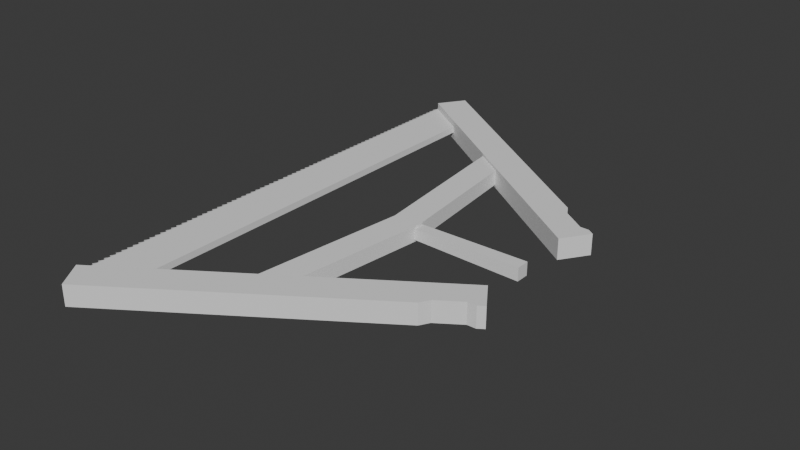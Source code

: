 # Source: Scie.blend  (saved by Blender 4.0.36; exported with 4.5.12 LTS)
import bpy
from mathutils import Matrix  # noqa: F401  (used for matrix-valued properties, if any)

bpy.ops.wm.read_factory_settings(use_empty=True)
scene = bpy.context.scene
scene.name = 'Scene'

# ---- collections
col_collection = bpy.data.collections.new('Collection'); scene.collection.children.link(col_collection)

# ---- world
world_world = bpy.data.worlds.new('World'); scene.world = world_world
world_world.use_nodes = True; world_world.node_tree.nodes.clear()
_N = world_world.node_tree.nodes; _L = world_world.node_tree.links
n0 = _N.new('ShaderNodeOutputWorld'); n0.name = 'World Output'; n0.location = (300, 300)
n1 = _N.new('ShaderNodeBackground'); n1.name = 'Background'; n1.location = (10, 300)
n1.inputs[0].default_value = (0.05088, 0.05088, 0.05088, 1.0)
_L.new(n1.outputs[0], n0.inputs[0])
n0.is_active_output = True
world_world.color = (0.05088, 0.05088, 0.05088)
world_world.use_sun_shadow = False
world_world.sun_shadow_jitter_overblur = 0.0

# ---- meshes
me_cube_004 = bpy.data.meshes.new('Cube.004')
me_cube_004.from_pydata([(1.0, -1.0, -1.0), (1.0, -1.0, 1.0), (1.0, 1.0, -1.0), (1.0, 1.0, 1.0), (-20.21, 1.204, -1.204), (-20.21, -1.204, -1.204), (-20.21, -1.204, 1.204), (-20.21, 1.204, 1.204), (30.7, 44.77, 0.6038), (30.7, 44.77, -0.6038), (22.33, 44.77, 0.6038), (22.33, 44.77, -0.6038), (30.7, 0.0, 0.6038), (30.7, 0.0, -0.6038), (22.33, 0.0, 0.6038), (22.33, 0.0, -0.6038), (27.29, 48.81, 1.906), (27.29, 48.81, -1.906), (30.56, 43.99, 1.906), (30.56, 43.99, -1.906), (-20.45, 9.445, -1.906), (-20.45, 9.445, 1.906), (-23.71, 14.27, 1.906), (-23.71, 14.27, -1.906), (3.329, 29.85, -1.398), (3.329, 29.85, 1.398), (8.443, 29.68, -1.398), (8.443, 29.68, 1.398), (-7.629e-06, 0.0, -1.398), (-7.629e-06, 0.0, 1.398), (5.114, 0.0, 1.398), (5.114, 0.0, -1.398), (-15.71, 19.69, -1.906), (-12.44, 14.87, -1.906), (-12.44, 14.87, 1.906), (-15.71, 19.69, 1.906), (-16.71, 17.95, -1.906), (-16.71, 17.95, 1.906), (-13.94, 13.86, -1.906), (-13.94, 13.86, 1.906), (-20.94, 15.08, -1.906), (-20.94, 15.08, 1.906), (-18.17, 10.99, -1.906), (-18.17, 10.99, 1.906), (-22.57, 15.04, -1.906), (-22.57, 15.04, 1.906), (-19.31, 10.22, -1.906), (-19.31, 10.22, 1.906), (31.73, -0.6432, 0.2278), (31.73, -0.6432, -0.2278), (30.63, -0.09, 0.5533), (30.63, -0.09, -0.5533), (30.63, -1.197, 0.5533), (30.63, -1.197, -0.5533), (31.73, -1.75, 0.2278), (31.73, -1.75, -0.2278), (30.63, -1.197, 0.5533), (30.63, -1.197, -0.5533), (30.63, -2.303, 0.5533), (30.63, -2.303, -0.5533), (31.73, -2.856, 0.2278), (31.73, -2.856, -0.2278), (30.63, -2.303, 0.5533), (30.63, -2.303, -0.5533), (30.63, -3.41, 0.5533), (30.63, -3.41, -0.5533), (31.73, -3.963, 0.2278), (31.73, -3.963, -0.2278), (30.63, -3.41, 0.5533), (30.63, -3.41, -0.5533), (30.63, -4.516, 0.5533), (30.63, -4.516, -0.5533), (31.73, -5.069, 0.2278), (31.73, -5.069, -0.2278), (30.63, -4.516, 0.5533), (30.63, -4.516, -0.5533), (30.63, -5.623, 0.5533), (30.63, -5.623, -0.5533), (31.73, -6.176, 0.2278), (31.73, -6.176, -0.2278), (30.63, -5.623, 0.5533), (30.63, -5.623, -0.5533), (30.63, -6.729, 0.5533), (30.63, -6.729, -0.5533), (31.73, -7.282, 0.2278), (31.73, -7.282, -0.2278), (30.63, -6.729, 0.5533), (30.63, -6.729, -0.5533), (30.63, -7.836, 0.5533), (30.63, -7.836, -0.5533), (31.73, -8.389, 0.2278), (31.73, -8.389, -0.2278), (30.63, -7.836, 0.5533), (30.63, -7.836, -0.5533), (30.63, -8.942, 0.5533), (30.63, -8.942, -0.5533), (31.73, -9.495, 0.2278), (31.73, -9.495, -0.2278), (30.63, -8.942, 0.5533), (30.63, -8.942, -0.5533), (30.63, -10.05, 0.5533), (30.63, -10.05, -0.5533), (31.73, -10.6, 0.2278), (31.73, -10.6, -0.2278), (30.63, -10.05, 0.5533), (30.63, -10.05, -0.5533), (30.63, -11.16, 0.5533), (30.63, -11.16, -0.5533), (31.73, -11.71, 0.2278), (31.73, -11.71, -0.2278), (30.63, -11.16, 0.5533), (30.63, -11.16, -0.5533), (30.63, -12.26, 0.5533), (30.63, -12.26, -0.5533), (31.73, -12.81, 0.2278), (31.73, -12.81, -0.2278), (30.63, -12.26, 0.5533), (30.63, -12.26, -0.5533), (30.63, -13.37, 0.5533), (30.63, -13.37, -0.5533), (31.73, -13.92, 0.2278), (31.73, -13.92, -0.2278), (30.63, -13.37, 0.5533), (30.63, -13.37, -0.5533), (30.63, -14.47, 0.5533), (30.63, -14.47, -0.5533), (31.73, -15.03, 0.2278), (31.73, -15.03, -0.2278), (30.63, -14.47, 0.5533), (30.63, -14.47, -0.5533), (30.63, -15.58, 0.5533), (30.63, -15.58, -0.5533), (31.73, -16.13, 0.2278), (31.73, -16.13, -0.2278), (30.63, -15.58, 0.5533), (30.63, -15.58, -0.5533), (30.63, -16.69, 0.5533), (30.63, -16.69, -0.5533), (31.73, -17.24, 0.2278), (31.73, -17.24, -0.2278), (30.63, -16.69, 0.5533), (30.63, -16.69, -0.5533), (30.63, -17.79, 0.5533), (30.63, -17.79, -0.5533), (31.73, -18.35, 0.2278), (31.73, -18.35, -0.2278), (30.63, -17.79, 0.5533), (30.63, -17.79, -0.5533), (30.63, -18.9, 0.5533), (30.63, -18.9, -0.5533), (31.73, -19.45, 0.2278), (31.73, -19.45, -0.2278), (30.63, -18.9, 0.5533), (30.63, -18.9, -0.5533), (30.63, -20.01, 0.5533), (30.63, -20.01, -0.5533), (31.73, -20.56, 0.2278), (31.73, -20.56, -0.2278), (30.63, -20.01, 0.5533), (30.63, -20.01, -0.5533), (30.63, -21.11, 0.5533), (30.63, -21.11, -0.5533), (31.73, -21.67, 0.2278), (31.73, -21.67, -0.2278), (30.63, -21.11, 0.5533), (30.63, -21.11, -0.5533), (30.63, -22.22, 0.5533), (30.63, -22.22, -0.5533), (31.73, -22.77, 0.2278), (31.73, -22.77, -0.2278), (30.63, -22.22, 0.5533), (30.63, -22.22, -0.5533), (30.63, -23.33, 0.5533), (30.63, -23.33, -0.5533), (31.73, -23.88, 0.2278), (31.73, -23.88, -0.2278), (30.63, -23.33, 0.5533), (30.63, -23.33, -0.5533), (30.63, -24.43, 0.5533), (30.63, -24.43, -0.5533), (31.73, -24.99, 0.2278), (31.73, -24.99, -0.2278), (30.63, -24.43, 0.5533), (30.63, -24.43, -0.5533), (30.63, -25.54, 0.5533), (30.63, -25.54, -0.5533), (31.73, -26.09, 0.2278), (31.73, -26.09, -0.2278), (30.63, -25.54, 0.5533), (30.63, -25.54, -0.5533), (30.63, -26.65, 0.5533), (30.63, -26.65, -0.5533), (31.73, -27.2, 0.2278), (31.73, -27.2, -0.2278), (30.63, -26.65, 0.5533), (30.63, -26.65, -0.5533), (30.63, -27.75, 0.5533), (30.63, -27.75, -0.5533), (31.73, -28.31, 0.2278), (31.73, -28.31, -0.2278), (30.63, -27.75, 0.5533), (30.63, -27.75, -0.5533), (30.63, -28.86, 0.5533), (30.63, -28.86, -0.5533), (31.73, -29.41, 0.2278), (31.73, -29.41, -0.2278), (30.63, -28.86, 0.5533), (30.63, -28.86, -0.5533), (30.63, -29.97, 0.5533), (30.63, -29.97, -0.5533), (31.73, -30.52, 0.2278), (31.73, -30.52, -0.2278), (30.63, -29.97, 0.5533), (30.63, -29.97, -0.5533), (30.63, -31.07, 0.5533), (30.63, -31.07, -0.5533), (31.73, -31.63, 0.2278), (31.73, -31.63, -0.2278), (30.63, -31.07, 0.5533), (30.63, -31.07, -0.5533), (30.63, -32.18, 0.5533), (30.63, -32.18, -0.5533), (31.73, -32.73, 0.2278), (31.73, -32.73, -0.2278), (30.63, -32.18, 0.5533), (30.63, -32.18, -0.5533), (30.63, -33.29, 0.5533), (30.63, -33.29, -0.5533), (31.73, -33.84, 0.2278), (31.73, -33.84, -0.2278), (30.63, -33.29, 0.5533), (30.63, -33.29, -0.5533), (30.63, -34.39, 0.5533), (30.63, -34.39, -0.5533), (31.73, -34.94, 0.2278), (31.73, -34.94, -0.2278), (30.63, -34.39, 0.5533), (30.63, -34.39, -0.5533), (30.63, -35.5, 0.5533), (30.63, -35.5, -0.5533), (31.73, -36.05, 0.2278), (31.73, -36.05, -0.2278), (30.63, -35.5, 0.5533), (30.63, -35.5, -0.5533), (30.63, -36.6, 0.5533), (30.63, -36.6, -0.5533), (31.73, -37.16, 0.2278), (31.73, -37.16, -0.2278), (30.63, -36.6, 0.5533), (30.63, -36.6, -0.5533), (30.63, -37.71, 0.5533), (30.63, -37.71, -0.5533), (31.73, -38.26, 0.2278), (31.73, -38.26, -0.2278), (30.63, -37.71, 0.5533), (30.63, -37.71, -0.5533), (30.63, -38.82, 0.5533), (30.63, -38.82, -0.5533), (31.73, -39.37, 0.2278), (31.73, -39.37, -0.2278), (30.63, -38.82, 0.5533), (30.63, -38.82, -0.5533), (30.63, -39.92, 0.5533), (30.63, -39.92, -0.5533), (31.73, -40.48, 0.2278), (31.73, -40.48, -0.2278), (30.63, -39.92, 0.5533), (30.63, -39.92, -0.5533), (30.63, -41.03, 0.5533), (30.63, -41.03, -0.5533), (31.73, -41.58, 0.2278), (31.73, -41.58, -0.2278), (30.63, -41.03, 0.5533), (30.63, -41.03, -0.5533), (30.63, -42.14, 0.5533), (30.63, -42.14, -0.5533), (31.73, -42.69, 0.2278), (31.73, -42.69, -0.2278), (30.63, -42.14, 0.5533), (30.63, -42.14, -0.5533), (30.63, -43.24, 0.5533), (30.63, -43.24, -0.5533), (31.73, -43.8, 0.2278), (31.73, -43.8, -0.2278), (30.63, -43.24, 0.5533), (30.63, -43.24, -0.5533), (30.63, -44.35, 0.5533), (30.63, -44.35, -0.5533), (30.7, -44.77, 0.6038), (30.7, -44.77, -0.6038), (22.33, -44.77, 0.6038), (22.33, -44.77, -0.6038), (27.29, -48.81, 1.906), (27.29, -48.81, -1.906), (30.56, -43.99, 1.906), (30.56, -43.99, -1.906), (-20.45, -9.445, -1.906), (-20.45, -9.445, 1.906), (-23.71, -14.27, 1.906), (-23.71, -14.27, -1.906), (3.329, -29.85, -1.398), (3.329, -29.85, 1.398), (8.443, -29.68, -1.398), (8.443, -29.68, 1.398), (-15.71, -19.69, -1.906), (-12.44, -14.87, -1.906), (-12.44, -14.87, 1.906), (-15.71, -19.69, 1.906), (-16.71, -17.95, -1.906), (-16.71, -17.95, 1.906), (-13.94, -13.86, -1.906), (-13.94, -13.86, 1.906), (-20.94, -15.08, -1.906), (-20.94, -15.08, 1.906), (-18.17, -10.99, -1.906), (-18.17, -10.99, 1.906), (-22.57, -15.04, -1.906), (-22.57, -15.04, 1.906), (-19.31, -10.22, -1.906), (-19.31, -10.22, 1.906), (31.73, 0.6432, 0.2278), (31.73, 0.6432, -0.2278), (30.63, 0.09, 0.5533), (30.63, 0.09, -0.5533), (30.63, 1.197, 0.5533), (30.63, 1.197, -0.5533), (31.73, 1.75, 0.2278), (31.73, 1.75, -0.2278), (30.63, 1.197, 0.5533), (30.63, 1.197, -0.5533), (30.63, 2.303, 0.5533), (30.63, 2.303, -0.5533), (31.73, 2.856, 0.2278), (31.73, 2.856, -0.2278), (30.63, 2.303, 0.5533), (30.63, 2.303, -0.5533), (30.63, 3.41, 0.5533), (30.63, 3.41, -0.5533), (31.73, 3.963, 0.2278), (31.73, 3.963, -0.2278), (30.63, 3.41, 0.5533), (30.63, 3.41, -0.5533), (30.63, 4.516, 0.5533), (30.63, 4.516, -0.5533), (31.73, 5.069, 0.2278), (31.73, 5.069, -0.2278), (30.63, 4.516, 0.5533), (30.63, 4.516, -0.5533), (30.63, 5.623, 0.5533), (30.63, 5.623, -0.5533), (31.73, 6.176, 0.2278), (31.73, 6.176, -0.2278), (30.63, 5.623, 0.5533), (30.63, 5.623, -0.5533), (30.63, 6.729, 0.5533), (30.63, 6.729, -0.5533), (31.73, 7.282, 0.2278), (31.73, 7.282, -0.2278), (30.63, 6.729, 0.5533), (30.63, 6.729, -0.5533), (30.63, 7.836, 0.5533), (30.63, 7.836, -0.5533), (31.73, 8.389, 0.2278), (31.73, 8.389, -0.2278), (30.63, 7.836, 0.5533), (30.63, 7.836, -0.5533), (30.63, 8.942, 0.5533), (30.63, 8.942, -0.5533), (31.73, 9.495, 0.2278), (31.73, 9.495, -0.2278), (30.63, 8.942, 0.5533), (30.63, 8.942, -0.5533), (30.63, 10.05, 0.5533), (30.63, 10.05, -0.5533), (31.73, 10.6, 0.2278), (31.73, 10.6, -0.2278), (30.63, 10.05, 0.5533), (30.63, 10.05, -0.5533), (30.63, 11.16, 0.5533), (30.63, 11.16, -0.5533), (31.73, 11.71, 0.2278), (31.73, 11.71, -0.2278), (30.63, 11.16, 0.5533), (30.63, 11.16, -0.5533), (30.63, 12.26, 0.5533), (30.63, 12.26, -0.5533), (31.73, 12.81, 0.2278), (31.73, 12.81, -0.2278), (30.63, 12.26, 0.5533), (30.63, 12.26, -0.5533), (30.63, 13.37, 0.5533), (30.63, 13.37, -0.5533), (31.73, 13.92, 0.2278), (31.73, 13.92, -0.2278), (30.63, 13.37, 0.5533), (30.63, 13.37, -0.5533), (30.63, 14.47, 0.5533), (30.63, 14.47, -0.5533), (31.73, 15.03, 0.2278), (31.73, 15.03, -0.2278), (30.63, 14.47, 0.5533), (30.63, 14.47, -0.5533), (30.63, 15.58, 0.5533), (30.63, 15.58, -0.5533), (31.73, 16.13, 0.2278), (31.73, 16.13, -0.2278), (30.63, 15.58, 0.5533), (30.63, 15.58, -0.5533), (30.63, 16.69, 0.5533), (30.63, 16.69, -0.5533), (31.73, 17.24, 0.2278), (31.73, 17.24, -0.2278), (30.63, 16.69, 0.5533), (30.63, 16.69, -0.5533), (30.63, 17.79, 0.5533), (30.63, 17.79, -0.5533), (31.73, 18.35, 0.2278), (31.73, 18.35, -0.2278), (30.63, 17.79, 0.5533), (30.63, 17.79, -0.5533), (30.63, 18.9, 0.5533), (30.63, 18.9, -0.5533), (31.73, 19.45, 0.2278), (31.73, 19.45, -0.2278), (30.63, 18.9, 0.5533), (30.63, 18.9, -0.5533), (30.63, 20.01, 0.5533), (30.63, 20.01, -0.5533), (31.73, 20.56, 0.2278), (31.73, 20.56, -0.2278), (30.63, 20.01, 0.5533), (30.63, 20.01, -0.5533), (30.63, 21.11, 0.5533), (30.63, 21.11, -0.5533), (31.73, 21.67, 0.2278), (31.73, 21.67, -0.2278), (30.63, 21.11, 0.5533), (30.63, 21.11, -0.5533), (30.63, 22.22, 0.5533), (30.63, 22.22, -0.5533), (31.73, 22.77, 0.2278), (31.73, 22.77, -0.2278), (30.63, 22.22, 0.5533), (30.63, 22.22, -0.5533), (30.63, 23.33, 0.5533), (30.63, 23.33, -0.5533), (31.73, 23.88, 0.2278), (31.73, 23.88, -0.2278), (30.63, 23.33, 0.5533), (30.63, 23.33, -0.5533), (30.63, 24.43, 0.5533), (30.63, 24.43, -0.5533), (31.73, 24.99, 0.2278), (31.73, 24.99, -0.2278), (30.63, 24.43, 0.5533), (30.63, 24.43, -0.5533), (30.63, 25.54, 0.5533), (30.63, 25.54, -0.5533), (31.73, 26.09, 0.2278), (31.73, 26.09, -0.2278), (30.63, 25.54, 0.5533), (30.63, 25.54, -0.5533), (30.63, 26.65, 0.5533), (30.63, 26.65, -0.5533), (31.73, 27.2, 0.2278), (31.73, 27.2, -0.2278), (30.63, 26.65, 0.5533), (30.63, 26.65, -0.5533), (30.63, 27.75, 0.5533), (30.63, 27.75, -0.5533), (31.73, 28.31, 0.2278), (31.73, 28.31, -0.2278), (30.63, 27.75, 0.5533), (30.63, 27.75, -0.5533), (30.63, 28.86, 0.5533), (30.63, 28.86, -0.5533), (31.73, 29.41, 0.2278), (31.73, 29.41, -0.2278), (30.63, 28.86, 0.5533), (30.63, 28.86, -0.5533), (30.63, 29.97, 0.5533), (30.63, 29.97, -0.5533), (31.73, 30.52, 0.2278), (31.73, 30.52, -0.2278), (30.63, 29.97, 0.5533), (30.63, 29.97, -0.5533), (30.63, 31.07, 0.5533), (30.63, 31.07, -0.5533), (31.73, 31.63, 0.2278), (31.73, 31.63, -0.2278), (30.63, 31.07, 0.5533), (30.63, 31.07, -0.5533), (30.63, 32.18, 0.5533), (30.63, 32.18, -0.5533), (31.73, 32.73, 0.2278), (31.73, 32.73, -0.2278), (30.63, 32.18, 0.5533), (30.63, 32.18, -0.5533), (30.63, 33.29, 0.5533), (30.63, 33.29, -0.5533), (31.73, 33.84, 0.2278), (31.73, 33.84, -0.2278), (30.63, 33.29, 0.5533), (30.63, 33.29, -0.5533), (30.63, 34.39, 0.5533), (30.63, 34.39, -0.5533), (31.73, 34.94, 0.2278), (31.73, 34.94, -0.2278), (30.63, 34.39, 0.5533), (30.63, 34.39, -0.5533), (30.63, 35.5, 0.5533), (30.63, 35.5, -0.5533), (31.73, 36.05, 0.2278), (31.73, 36.05, -0.2278), (30.63, 35.5, 0.5533), (30.63, 35.5, -0.5533), (30.63, 36.6, 0.5533), (30.63, 36.6, -0.5533), (31.73, 37.16, 0.2278), (31.73, 37.16, -0.2278), (30.63, 36.6, 0.5533), (30.63, 36.6, -0.5533), (30.63, 37.71, 0.5533), (30.63, 37.71, -0.5533), (31.73, 38.26, 0.2278), (31.73, 38.26, -0.2278), (30.63, 37.71, 0.5533), (30.63, 37.71, -0.5533), (30.63, 38.82, 0.5533), (30.63, 38.82, -0.5533), (31.73, 39.37, 0.2278), (31.73, 39.37, -0.2278), (30.63, 38.82, 0.5533), (30.63, 38.82, -0.5533), (30.63, 39.92, 0.5533), (30.63, 39.92, -0.5533), (31.73, 40.48, 0.2278), (31.73, 40.48, -0.2278), (30.63, 39.92, 0.5533), (30.63, 39.92, -0.5533), (30.63, 41.03, 0.5533), (30.63, 41.03, -0.5533), (31.73, 41.58, 0.2278), (31.73, 41.58, -0.2278), (30.63, 41.03, 0.5533), (30.63, 41.03, -0.5533), (30.63, 42.14, 0.5533), (30.63, 42.14, -0.5533), (31.73, 42.69, 0.2278), (31.73, 42.69, -0.2278), (30.63, 42.14, 0.5533), (30.63, 42.14, -0.5533), (30.63, 43.24, 0.5533), (30.63, 43.24, -0.5533), (31.73, 43.8, 0.2278), (31.73, 43.8, -0.2278), (30.63, 43.24, 0.5533), (30.63, 43.24, -0.5533), (30.63, 44.35, 0.5533), (30.63, 44.35, -0.5533)], [], [(5, 6, 7, 4), (3, 7, 6, 1), (1, 6, 5, 0), (2, 4, 7, 3), (0, 5, 4, 2), (14, 10, 11, 15), (10, 8, 9, 11), (12, 8, 10, 14), (15, 11, 9, 13), (8, 12, 13, 9), (16, 18, 19, 17), (46, 47, 21, 20), (45, 44, 23, 22), (21, 22, 23, 20), (47, 45, 22, 21), (46, 20, 23, 44), (24, 28, 29, 25), (27, 30, 31, 26), (31, 28, 24, 26), (29, 30, 27, 25), (31, 30, 29, 28), (19, 33, 32, 17), (18, 16, 35, 34), (16, 17, 32, 35), (19, 18, 34, 33), (33, 38, 36, 32), (34, 35, 37, 39), (35, 32, 36, 37), (33, 34, 39, 38), (38, 42, 40, 36), (39, 37, 41, 43), (37, 36, 40, 41), (38, 39, 43, 42), (42, 46, 44, 40), (43, 41, 45, 47), (41, 40, 44, 45), (42, 43, 47, 46), (48, 52, 53, 49), (50, 48, 49, 51), (48, 50, 52), (53, 51, 49), (54, 58, 59, 55), (56, 54, 55, 57), (54, 56, 58), (59, 57, 55), (60, 64, 65, 61), (62, 60, 61, 63), (60, 62, 64), (65, 63, 61), (66, 70, 71, 67), (68, 66, 67, 69), (66, 68, 70), (71, 69, 67), (72, 76, 77, 73), (74, 72, 73, 75), (72, 74, 76), (77, 75, 73), (78, 82, 83, 79), (80, 78, 79, 81), (78, 80, 82), (83, 81, 79), (84, 88, 89, 85), (86, 84, 85, 87), (84, 86, 88), (89, 87, 85), (90, 94, 95, 91), (92, 90, 91, 93), (90, 92, 94), (95, 93, 91), (96, 100, 101, 97), (98, 96, 97, 99), (96, 98, 100), (101, 99, 97), (102, 106, 107, 103), (104, 102, 103, 105), (102, 104, 106), (107, 105, 103), (108, 112, 113, 109), (110, 108, 109, 111), (108, 110, 112), (113, 111, 109), (114, 118, 119, 115), (116, 114, 115, 117), (114, 116, 118), (119, 117, 115), (120, 124, 125, 121), (122, 120, 121, 123), (120, 122, 124), (125, 123, 121), (126, 130, 131, 127), (128, 126, 127, 129), (126, 128, 130), (131, 129, 127), (132, 136, 137, 133), (134, 132, 133, 135), (132, 134, 136), (137, 135, 133), (138, 142, 143, 139), (140, 138, 139, 141), (138, 140, 142), (143, 141, 139), (144, 148, 149, 145), (146, 144, 145, 147), (144, 146, 148), (149, 147, 145), (150, 154, 155, 151), (152, 150, 151, 153), (150, 152, 154), (155, 153, 151), (156, 160, 161, 157), (158, 156, 157, 159), (156, 158, 160), (161, 159, 157), (162, 166, 167, 163), (164, 162, 163, 165), (162, 164, 166), (167, 165, 163), (168, 172, 173, 169), (170, 168, 169, 171), (168, 170, 172), (173, 171, 169), (174, 178, 179, 175), (176, 174, 175, 177), (174, 176, 178), (179, 177, 175), (180, 184, 185, 181), (182, 180, 181, 183), (180, 182, 184), (185, 183, 181), (186, 190, 191, 187), (188, 186, 187, 189), (186, 188, 190), (191, 189, 187), (192, 196, 197, 193), (194, 192, 193, 195), (192, 194, 196), (197, 195, 193), (198, 202, 203, 199), (200, 198, 199, 201), (198, 200, 202), (203, 201, 199), (204, 208, 209, 205), (206, 204, 205, 207), (204, 206, 208), (209, 207, 205), (210, 214, 215, 211), (212, 210, 211, 213), (210, 212, 214), (215, 213, 211), (216, 220, 221, 217), (218, 216, 217, 219), (216, 218, 220), (221, 219, 217), (222, 226, 227, 223), (224, 222, 223, 225), (222, 224, 226), (227, 225, 223), (228, 232, 233, 229), (230, 228, 229, 231), (228, 230, 232), (233, 231, 229), (234, 238, 239, 235), (236, 234, 235, 237), (234, 236, 238), (239, 237, 235), (240, 244, 245, 241), (242, 240, 241, 243), (240, 242, 244), (245, 243, 241), (246, 250, 251, 247), (248, 246, 247, 249), (246, 248, 250), (251, 249, 247), (252, 256, 257, 253), (254, 252, 253, 255), (252, 254, 256), (257, 255, 253), (258, 262, 263, 259), (260, 258, 259, 261), (258, 260, 262), (263, 261, 259), (264, 268, 269, 265), (266, 264, 265, 267), (264, 266, 268), (269, 267, 265), (270, 274, 275, 271), (272, 270, 271, 273), (270, 272, 274), (275, 273, 271), (276, 280, 281, 277), (278, 276, 277, 279), (276, 278, 280), (281, 279, 277), (282, 286, 287, 283), (284, 282, 283, 285), (282, 284, 286), (287, 285, 283), (14, 15, 291, 290), (290, 291, 289, 288), (12, 14, 290, 288), (15, 13, 289, 291), (288, 289, 13, 12), (292, 293, 295, 294), (318, 296, 297, 319), (317, 298, 299, 316), (297, 296, 299, 298), (319, 297, 298, 317), (318, 316, 299, 296), (300, 301, 29, 28), (303, 302, 31, 30), (31, 302, 300, 28), (29, 301, 303, 30), (295, 293, 304, 305), (294, 306, 307, 292), (292, 307, 304, 293), (295, 305, 306, 294), (305, 304, 308, 310), (306, 311, 309, 307), (307, 309, 308, 304), (305, 310, 311, 306), (310, 308, 312, 314), (311, 315, 313, 309), (309, 313, 312, 308), (310, 314, 315, 311), (314, 312, 316, 318), (315, 319, 317, 313), (313, 317, 316, 312), (314, 318, 319, 315), (320, 321, 325, 324), (322, 323, 321, 320), (320, 324, 322), (325, 321, 323), (326, 327, 331, 330), (328, 329, 327, 326), (326, 330, 328), (331, 327, 329), (332, 333, 337, 336), (334, 335, 333, 332), (332, 336, 334), (337, 333, 335), (338, 339, 343, 342), (340, 341, 339, 338), (338, 342, 340), (343, 339, 341), (344, 345, 349, 348), (346, 347, 345, 344), (344, 348, 346), (349, 345, 347), (350, 351, 355, 354), (352, 353, 351, 350), (350, 354, 352), (355, 351, 353), (356, 357, 361, 360), (358, 359, 357, 356), (356, 360, 358), (361, 357, 359), (362, 363, 367, 366), (364, 365, 363, 362), (362, 366, 364), (367, 363, 365), (368, 369, 373, 372), (370, 371, 369, 368), (368, 372, 370), (373, 369, 371), (374, 375, 379, 378), (376, 377, 375, 374), (374, 378, 376), (379, 375, 377), (380, 381, 385, 384), (382, 383, 381, 380), (380, 384, 382), (385, 381, 383), (386, 387, 391, 390), (388, 389, 387, 386), (386, 390, 388), (391, 387, 389), (392, 393, 397, 396), (394, 395, 393, 392), (392, 396, 394), (397, 393, 395), (398, 399, 403, 402), (400, 401, 399, 398), (398, 402, 400), (403, 399, 401), (404, 405, 409, 408), (406, 407, 405, 404), (404, 408, 406), (409, 405, 407), (410, 411, 415, 414), (412, 413, 411, 410), (410, 414, 412), (415, 411, 413), (416, 417, 421, 420), (418, 419, 417, 416), (416, 420, 418), (421, 417, 419), (422, 423, 427, 426), (424, 425, 423, 422), (422, 426, 424), (427, 423, 425), (428, 429, 433, 432), (430, 431, 429, 428), (428, 432, 430), (433, 429, 431), (434, 435, 439, 438), (436, 437, 435, 434), (434, 438, 436), (439, 435, 437), (440, 441, 445, 444), (442, 443, 441, 440), (440, 444, 442), (445, 441, 443), (446, 447, 451, 450), (448, 449, 447, 446), (446, 450, 448), (451, 447, 449), (452, 453, 457, 456), (454, 455, 453, 452), (452, 456, 454), (457, 453, 455), (458, 459, 463, 462), (460, 461, 459, 458), (458, 462, 460), (463, 459, 461), (464, 465, 469, 468), (466, 467, 465, 464), (464, 468, 466), (469, 465, 467), (470, 471, 475, 474), (472, 473, 471, 470), (470, 474, 472), (475, 471, 473), (476, 477, 481, 480), (478, 479, 477, 476), (476, 480, 478), (481, 477, 479), (482, 483, 487, 486), (484, 485, 483, 482), (482, 486, 484), (487, 483, 485), (488, 489, 493, 492), (490, 491, 489, 488), (488, 492, 490), (493, 489, 491), (494, 495, 499, 498), (496, 497, 495, 494), (494, 498, 496), (499, 495, 497), (500, 501, 505, 504), (502, 503, 501, 500), (500, 504, 502), (505, 501, 503), (506, 507, 511, 510), (508, 509, 507, 506), (506, 510, 508), (511, 507, 509), (512, 513, 517, 516), (514, 515, 513, 512), (512, 516, 514), (517, 513, 515), (518, 519, 523, 522), (520, 521, 519, 518), (518, 522, 520), (523, 519, 521), (524, 525, 529, 528), (526, 527, 525, 524), (524, 528, 526), (529, 525, 527), (530, 531, 535, 534), (532, 533, 531, 530), (530, 534, 532), (535, 531, 533), (536, 537, 541, 540), (538, 539, 537, 536), (536, 540, 538), (541, 537, 539), (542, 543, 547, 546), (544, 545, 543, 542), (542, 546, 544), (547, 543, 545), (548, 549, 553, 552), (550, 551, 549, 548), (548, 552, 550), (553, 549, 551), (554, 555, 559, 558), (556, 557, 555, 554), (554, 558, 556), (559, 555, 557)])
_uv = me_cube_004.uv_layers.new(name='UVMap')
_uv.uv.foreach_set('vector', [0.375, 0.0, 0.625, 0.0, 0.625, 0.25, 0.375, 0.25, 0.625, 0.5, 0.875, 0.5, 0.875, 0.75, 0.625, 0.75, 0.625, 0.75, 0.625, 1.0, 0.375, 1.0, 0.375, 0.75, 0.375, 0.5, 0.375, 0.25, 0.625, 0.25, 0.625, 0.5, 0.375, 0.75, 0.125, 0.75, 0.125, 0.5, 0.375, 0.5, 0.375, 0.625, 0.375, 0.75, 0.625, 0.75, 0.625, 0.625, 0.375, 0.75, 0.375, 1.0, 0.625, 1.0, 0.625, 0.75, 0.125, 0.625, 0.125, 0.75, 0.375, 0.75, 0.375, 0.625, 0.625, 0.625, 0.625, 0.75, 0.875, 0.75, 0.875, 0.625, 0.375, 0.0, 0.375, 0.125, 0.625, 0.125, 0.625, 0.0, 0.375, 0.0, 0.375, 0.25, 0.625, 0.25, 0.625, 0.0, 0.625, 0.4944, 0.375, 0.4944, 0.375, 0.5, 0.625, 0.5, 0.375, 0.7556, 0.625, 0.7556, 0.625, 0.75, 0.375, 0.75, 0.375, 0.5, 0.375, 0.75, 0.625, 0.75, 0.625, 0.5, 0.3694, 0.5, 0.3694, 0.75, 0.375, 0.75, 0.375, 0.5, 0.6306, 0.5, 0.625, 0.5, 0.625, 0.75, 0.6306, 0.75, 0.375, 0.25, 0.375, 0.0, 0.625, 0.0, 0.625, 0.25, 0.625, 0.5, 0.625, 0.75, 0.375, 0.75, 0.375, 0.5, 0.375, 0.75, 0.125, 0.75, 0.125, 0.5, 0.375, 0.5, 0.875, 0.75, 0.625, 0.75, 0.625, 0.5, 0.875, 0.5, 0.375, 0.75, 0.625, 0.75, 0.625, 1.0, 0.375, 1.0, 0.875, 0.5, 0.6642, 0.5, 0.6642, 0.75, 0.875, 0.75, 0.125, 0.5, 0.125, 0.75, 0.3358, 0.75, 0.3358, 0.5, 0.375, 1.0, 0.625, 1.0, 0.625, 0.7892, 0.375, 0.7892, 0.625, 0.25, 0.375, 0.25, 0.375, 0.4608, 0.625, 0.4608, 0.6642, 0.5, 0.6569, 0.5, 0.6569, 0.7121, 0.6642, 0.75, 0.3358, 0.5, 0.3358, 0.75, 0.3431, 0.7121, 0.3431, 0.5, 0.375, 0.7892, 0.625, 0.7892, 0.625, 0.7843, 0.375, 0.7843, 0.625, 0.4608, 0.375, 0.4608, 0.375, 0.4681, 0.625, 0.4681, 0.6569, 0.5, 0.6362, 0.5, 0.6362, 0.7121, 0.6569, 0.7121, 0.3431, 0.5, 0.3431, 0.7121, 0.3638, 0.7121, 0.3638, 0.5, 0.375, 0.7843, 0.625, 0.7843, 0.625, 0.7636, 0.375, 0.7636, 0.625, 0.4681, 0.375, 0.4681, 0.375, 0.4888, 0.625, 0.4888, 0.6362, 0.5, 0.6306, 0.5, 0.6306, 0.75, 0.6362, 0.7121, 0.3638, 0.5, 0.3638, 0.7121, 0.3694, 0.75, 0.3694, 0.5, 0.375, 0.7636, 0.625, 0.7636, 0.625, 0.7556, 0.375, 0.7556, 0.625, 0.4888, 0.375, 0.4888, 0.375, 0.4944, 0.625, 0.4944, 0.375, 0.25, 0.375, 0.5, 0.625, 0.5, 0.625, 0.25, 0.375, 0.75, 0.375, 1.0, 0.625, 1.0, 0.625, 0.75, 0.125, 0.5, 0.375, 0.75, 0.375, 0.5, 0.625, 0.5, 0.625, 0.75, 0.875, 0.75, 0.375, 0.25, 0.375, 0.5, 0.625, 0.5, 0.625, 0.25, 0.375, 0.75, 0.375, 1.0, 0.625, 1.0, 0.625, 0.75, 0.125, 0.5, 0.375, 0.75, 0.375, 0.5, 0.625, 0.5, 0.625, 0.75, 0.875, 0.75, 0.375, 0.25, 0.375, 0.5, 0.625, 0.5, 0.625, 0.25, 0.375, 0.75, 0.375, 1.0, 0.625, 1.0, 0.625, 0.75, 0.125, 0.5, 0.375, 0.75, 0.375, 0.5, 0.625, 0.5, 0.625, 0.75, 0.875, 0.75, 0.375, 0.25, 0.375, 0.5, 0.625, 0.5, 0.625, 0.25, 0.375, 0.75, 0.375, 1.0, 0.625, 1.0, 0.625, 0.75, 0.125, 0.5, 0.375, 0.75, 0.375, 0.5, 0.625, 0.5, 0.625, 0.75, 0.875, 0.75, 0.375, 0.25, 0.375, 0.5, 0.625, 0.5, 0.625, 0.25, 0.375, 0.75, 0.375, 1.0, 0.625, 1.0, 0.625, 0.75, 0.125, 0.5, 0.375, 0.75, 0.375, 0.5, 0.625, 0.5, 0.625, 0.75, 0.875, 0.75, 0.375, 0.25, 0.375, 0.5, 0.625, 0.5, 0.625, 0.25, 0.375, 0.75, 0.375, 1.0, 0.625, 1.0, 0.625, 0.75, 0.125, 0.5, 0.375, 0.75, 0.375, 0.5, 0.625, 0.5, 0.625, 0.75, 0.875, 0.75, 0.375, 0.25, 0.375, 0.5, 0.625, 0.5, 0.625, 0.25, 0.375, 0.75, 0.375, 1.0, 0.625, 1.0, 0.625, 0.75, 0.125, 0.5, 0.375, 0.75, 0.375, 0.5, 0.625, 0.5, 0.625, 0.75, 0.875, 0.75, 0.375, 0.25, 0.375, 0.5, 0.625, 0.5, 0.625, 0.25, 0.375, 0.75, 0.375, 1.0, 0.625, 1.0, 0.625, 0.75, 0.125, 0.5, 0.375, 0.75, 0.375, 0.5, 0.625, 0.5, 0.625, 0.75, 0.875, 0.75, 0.375, 0.25, 0.375, 0.5, 0.625, 0.5, 0.625, 0.25, 0.375, 0.75, 0.375, 1.0, 0.625, 1.0, 0.625, 0.75, 0.125, 0.5, 0.375, 0.75, 0.375, 0.5, 0.625, 0.5, 0.625, 0.75, 0.875, 0.75, 0.375, 0.25, 0.375, 0.5, 0.625, 0.5, 0.625, 0.25, 0.375, 0.75, 0.375, 1.0, 0.625, 1.0, 0.625, 0.75, 0.125, 0.5, 0.375, 0.75, 0.375, 0.5, 0.625, 0.5, 0.625, 0.75, 0.875, 0.75, 0.375, 0.25, 0.375, 0.5, 0.625, 0.5, 0.625, 0.25, 0.375, 0.75, 0.375, 1.0, 0.625, 1.0, 0.625, 0.75, 0.125, 0.5, 0.375, 0.75, 0.375, 0.5, 0.625, 0.5, 0.625, 0.75, 0.875, 0.75, 0.375, 0.25, 0.375, 0.5, 0.625, 0.5, 0.625, 0.25, 0.375, 0.75, 0.375, 1.0, 0.625, 1.0, 0.625, 0.75, 0.125, 0.5, 0.375, 0.75, 0.375, 0.5, 0.625, 0.5, 0.625, 0.75, 0.875, 0.75, 0.375, 0.25, 0.375, 0.5, 0.625, 0.5, 0.625, 0.25, 0.375, 0.75, 0.375, 1.0, 0.625, 1.0, 0.625, 0.75, 0.125, 0.5, 0.375, 0.75, 0.375, 0.5, 0.625, 0.5, 0.625, 0.75, 0.875, 0.75, 0.375, 0.25, 0.375, 0.5, 0.625, 0.5, 0.625, 0.25, 0.375, 0.75, 0.375, 1.0, 0.625, 1.0, 0.625, 0.75, 0.125, 0.5, 0.375, 0.75, 0.375, 0.5, 0.625, 0.5, 0.625, 0.75, 0.875, 0.75, 0.375, 0.25, 0.375, 0.5, 0.625, 0.5, 0.625, 0.25, 0.375, 0.75, 0.375, 1.0, 0.625, 1.0, 0.625, 0.75, 0.125, 0.5, 0.375, 0.75, 0.375, 0.5, 0.625, 0.5, 0.625, 0.75, 0.875, 0.75, 0.375, 0.25, 0.375, 0.5, 0.625, 0.5, 0.625, 0.25, 0.375, 0.75, 0.375, 1.0, 0.625, 1.0, 0.625, 0.75, 0.125, 0.5, 0.375, 0.75, 0.375, 0.5, 0.625, 0.5, 0.625, 0.75, 0.875, 0.75, 0.375, 0.25, 0.375, 0.5, 0.625, 0.5, 0.625, 0.25, 0.375, 0.75, 0.375, 1.0, 0.625, 1.0, 0.625, 0.75, 0.125, 0.5, 0.375, 0.75, 0.375, 0.5, 0.625, 0.5, 0.625, 0.75, 0.875, 0.75, 0.375, 0.25, 0.375, 0.5, 0.625, 0.5, 0.625, 0.25, 0.375, 0.75, 0.375, 1.0, 0.625, 1.0, 0.625, 0.75, 0.125, 0.5, 0.375, 0.75, 0.375, 0.5, 0.625, 0.5, 0.625, 0.75, 0.875, 0.75, 0.375, 0.25, 0.375, 0.5, 0.625, 0.5, 0.625, 0.25, 0.375, 0.75, 0.375, 1.0, 0.625, 1.0, 0.625, 0.75, 0.125, 0.5, 0.375, 0.75, 0.375, 0.5, 0.625, 0.5, 0.625, 0.75, 0.875, 0.75, 0.375, 0.25, 0.375, 0.5, 0.625, 0.5, 0.625, 0.25, 0.375, 0.75, 0.375, 1.0, 0.625, 1.0, 0.625, 0.75, 0.125, 0.5, 0.375, 0.75, 0.375, 0.5, 0.625, 0.5, 0.625, 0.75, 0.875, 0.75, 0.375, 0.25, 0.375, 0.5, 0.625, 0.5, 0.625, 0.25, 0.375, 0.75, 0.375, 1.0, 0.625, 1.0, 0.625, 0.75, 0.125, 0.5, 0.375, 0.75, 0.375, 0.5, 0.625, 0.5, 0.625, 0.75, 0.875, 0.75, 0.375, 0.25, 0.375, 0.5, 0.625, 0.5, 0.625, 0.25, 0.375, 0.75, 0.375, 1.0, 0.625, 1.0, 0.625, 0.75, 0.125, 0.5, 0.375, 0.75, 0.375, 0.5, 0.625, 0.5, 0.625, 0.75, 0.875, 0.75, 0.375, 0.25, 0.375, 0.5, 0.625, 0.5, 0.625, 0.25, 0.375, 0.75, 0.375, 1.0, 0.625, 1.0, 0.625, 0.75, 0.125, 0.5, 0.375, 0.75, 0.375, 0.5, 0.625, 0.5, 0.625, 0.75, 0.875, 0.75, 0.375, 0.25, 0.375, 0.5, 0.625, 0.5, 0.625, 0.25, 0.375, 0.75, 0.375, 1.0, 0.625, 1.0, 0.625, 0.75, 0.125, 0.5, 0.375, 0.75, 0.375, 0.5, 0.625, 0.5, 0.625, 0.75, 0.875, 0.75, 0.375, 0.25, 0.375, 0.5, 0.625, 0.5, 0.625, 0.25, 0.375, 0.75, 0.375, 1.0, 0.625, 1.0, 0.625, 0.75, 0.125, 0.5, 0.375, 0.75, 0.375, 0.5, 0.625, 0.5, 0.625, 0.75, 0.875, 0.75, 0.375, 0.25, 0.375, 0.5, 0.625, 0.5, 0.625, 0.25, 0.375, 0.75, 0.375, 1.0, 0.625, 1.0, 0.625, 0.75, 0.125, 0.5, 0.375, 0.75, 0.375, 0.5, 0.625, 0.5, 0.625, 0.75, 0.875, 0.75, 0.375, 0.25, 0.375, 0.5, 0.625, 0.5, 0.625, 0.25, 0.375, 0.75, 0.375, 1.0, 0.625, 1.0, 0.625, 0.75, 0.125, 0.5, 0.375, 0.75, 0.375, 0.5, 0.625, 0.5, 0.625, 0.75, 0.875, 0.75, 0.375, 0.25, 0.375, 0.5, 0.625, 0.5, 0.625, 0.25, 0.375, 0.75, 0.375, 1.0, 0.625, 1.0, 0.625, 0.75, 0.125, 0.5, 0.375, 0.75, 0.375, 0.5, 0.625, 0.5, 0.625, 0.75, 0.875, 0.75, 0.375, 0.25, 0.375, 0.5, 0.625, 0.5, 0.625, 0.25, 0.375, 0.75, 0.375, 1.0, 0.625, 1.0, 0.625, 0.75, 0.125, 0.5, 0.375, 0.75, 0.375, 0.5, 0.625, 0.5, 0.625, 0.75, 0.875, 0.75, 0.375, 0.25, 0.375, 0.5, 0.625, 0.5, 0.625, 0.25, 0.375, 0.75, 0.375, 1.0, 0.625, 1.0, 0.625, 0.75, 0.125, 0.5, 0.375, 0.75, 0.375, 0.5, 0.625, 0.5, 0.625, 0.75, 0.875, 0.75, 0.375, 0.25, 0.375, 0.5, 0.625, 0.5, 0.625, 0.25, 0.375, 0.75, 0.375, 1.0, 0.625, 1.0, 0.625, 0.75, 0.125, 0.5, 0.375, 0.75, 0.375, 0.5, 0.625, 0.5, 0.625, 0.75, 0.875, 0.75, 0.375, 0.25, 0.375, 0.5, 0.625, 0.5, 0.625, 0.25, 0.375, 0.75, 0.375, 1.0, 0.625, 1.0, 0.625, 0.75, 0.125, 0.5, 0.375, 0.75, 0.375, 0.5, 0.625, 0.5, 0.625, 0.75, 0.875, 0.75, 0.375, 0.25, 0.375, 0.5, 0.625, 0.5, 0.625, 0.25, 0.375, 0.75, 0.375, 1.0, 0.625, 1.0, 0.625, 0.75, 0.125, 0.5, 0.375, 0.75, 0.375, 0.5, 0.625, 0.5, 0.625, 0.75, 0.875, 0.75, 0.375, 0.25, 0.375, 0.5, 0.625, 0.5, 0.625, 0.25, 0.375, 0.75, 0.375, 1.0, 0.625, 1.0, 0.625, 0.75, 0.125, 0.5, 0.375, 0.75, 0.375, 0.5, 0.625, 0.5, 0.625, 0.75, 0.875, 0.75, 0.375, 0.25, 0.375, 0.5, 0.625, 0.5, 0.625, 0.25, 0.375, 0.75, 0.375, 1.0, 0.625, 1.0, 0.625, 0.75, 0.125, 0.5, 0.375, 0.75, 0.375, 0.5, 0.625, 0.5, 0.625, 0.75, 0.875, 0.75, 0.375, 0.25, 0.375, 0.5, 0.625, 0.5, 0.625, 0.25, 0.375, 0.75, 0.375, 1.0, 0.625, 1.0, 0.625, 0.75, 0.125, 0.5, 0.375, 0.75, 0.375, 0.5, 0.625, 0.5, 0.625, 0.75, 0.875, 0.75, 0.375, 0.25, 0.375, 0.5, 0.625, 0.5, 0.625, 0.25, 0.375, 0.75, 0.375, 1.0, 0.625, 1.0, 0.625, 0.75, 0.125, 0.5, 0.375, 0.75, 0.375, 0.5, 0.625, 0.5, 0.625, 0.75, 0.875, 0.75, 0.375, 0.25, 0.375, 0.5, 0.625, 0.5, 0.625, 0.25, 0.375, 0.75, 0.375, 1.0, 0.625, 1.0, 0.625, 0.75, 0.125, 0.5, 0.375, 0.75, 0.375, 0.5, 0.625, 0.5, 0.625, 0.75, 0.875, 0.75, 0.375, 0.25, 0.375, 0.5, 0.625, 0.5, 0.625, 0.25, 0.375, 0.75, 0.375, 1.0, 0.625, 1.0, 0.625, 0.75, 0.125, 0.5, 0.375, 0.75, 0.375, 0.5, 0.625, 0.5, 0.625, 0.75, 0.875, 0.75, 0.375, 0.25, 0.375, 0.5, 0.625, 0.5, 0.625, 0.25, 0.375, 0.75, 0.375, 1.0, 0.625, 1.0, 0.625, 0.75, 0.125, 0.5, 0.375, 0.75, 0.375, 0.5, 0.625, 0.5, 0.625, 0.75, 0.875, 0.75, 0.375, 0.625, 0.625, 0.625, 0.625, 0.75, 0.375, 0.75, 0.375, 0.75, 0.625, 0.75, 0.625, 1.0, 0.375, 1.0, 0.125, 0.625, 0.375, 0.625, 0.375, 0.75, 0.125, 0.75, 0.625, 0.625, 0.875, 0.625, 0.875, 0.75, 0.625, 0.75, 0.375, 0.0, 0.625, 0.0, 0.625, 0.125, 0.375, 0.125, 0.375, 0.0, 0.625, 0.0, 0.625, 0.25, 0.375, 0.25, 0.625, 0.4944, 0.625, 0.5, 0.375, 0.5, 0.375, 0.4944, 0.375, 0.7556, 0.375, 0.75, 0.625, 0.75, 0.625, 0.7556, 0.375, 0.5, 0.625, 0.5, 0.625, 0.75, 0.375, 0.75, 0.3694, 0.5, 0.375, 0.5, 0.375, 0.75, 0.3694, 0.75, 0.6306, 0.5, 0.6306, 0.75, 0.625, 0.75, 0.625, 0.5, 0.375, 0.25, 0.625, 0.25, 0.625, 0.0, 0.375, 0.0, 0.625, 0.5, 0.375, 0.5, 0.375, 0.75, 0.625, 0.75, 0.375, 0.75, 0.375, 0.5, 0.125, 0.5, 0.125, 0.75, 0.875, 0.75, 0.875, 0.5, 0.625, 0.5, 0.625, 0.75, 0.875, 0.5, 0.875, 0.75, 0.6642, 0.75, 0.6642, 0.5, 0.125, 0.5, 0.3358, 0.5, 0.3358, 0.75, 0.125, 0.75, 0.375, 1.0, 0.375, 0.7892, 0.625, 0.7892, 0.625, 1.0, 0.625, 0.25, 0.625, 0.4608, 0.375, 0.4608, 0.375, 0.25, 0.6642, 0.5, 0.6642, 0.75, 0.6569, 0.7121, 0.6569, 0.5, 0.3358, 0.5, 0.3431, 0.5, 0.3431, 0.7121, 0.3358, 0.75, 0.375, 0.7892, 0.375, 0.7843, 0.625, 0.7843, 0.625, 0.7892, 0.625, 0.4608, 0.625, 0.4681, 0.375, 0.4681, 0.375, 0.4608, 0.6569, 0.5, 0.6569, 0.7121, 0.6362, 0.7121, 0.6362, 0.5, 0.3431, 0.5, 0.3638, 0.5, 0.3638, 0.7121, 0.3431, 0.7121, 0.375, 0.7843, 0.375, 0.7636, 0.625, 0.7636, 0.625, 0.7843, 0.625, 0.4681, 0.625, 0.4888, 0.375, 0.4888, 0.375, 0.4681, 0.6362, 0.5, 0.6362, 0.7121, 0.6306, 0.75, 0.6306, 0.5, 0.3638, 0.5, 0.3694, 0.5, 0.3694, 0.75, 0.3638, 0.7121, 0.375, 0.7636, 0.375, 0.7556, 0.625, 0.7556, 0.625, 0.7636, 0.625, 0.4888, 0.625, 0.4944, 0.375, 0.4944, 0.375, 0.4888, 0.375, 0.25, 0.625, 0.25, 0.625, 0.5, 0.375, 0.5, 0.375, 0.75, 0.625, 0.75, 0.625, 1.0, 0.375, 1.0, 0.125, 0.5, 0.375, 0.5, 0.375, 0.75, 0.625, 0.5, 0.875, 0.75, 0.625, 0.75, 0.375, 0.25, 0.625, 0.25, 0.625, 0.5, 0.375, 0.5, 0.375, 0.75, 0.625, 0.75, 0.625, 1.0, 0.375, 1.0, 0.125, 0.5, 0.375, 0.5, 0.375, 0.75, 0.625, 0.5, 0.875, 0.75, 0.625, 0.75, 0.375, 0.25, 0.625, 0.25, 0.625, 0.5, 0.375, 0.5, 0.375, 0.75, 0.625, 0.75, 0.625, 1.0, 0.375, 1.0, 0.125, 0.5, 0.375, 0.5, 0.375, 0.75, 0.625, 0.5, 0.875, 0.75, 0.625, 0.75, 0.375, 0.25, 0.625, 0.25, 0.625, 0.5, 0.375, 0.5, 0.375, 0.75, 0.625, 0.75, 0.625, 1.0, 0.375, 1.0, 0.125, 0.5, 0.375, 0.5, 0.375, 0.75, 0.625, 0.5, 0.875, 0.75, 0.625, 0.75, 0.375, 0.25, 0.625, 0.25, 0.625, 0.5, 0.375, 0.5, 0.375, 0.75, 0.625, 0.75, 0.625, 1.0, 0.375, 1.0, 0.125, 0.5, 0.375, 0.5, 0.375, 0.75, 0.625, 0.5, 0.875, 0.75, 0.625, 0.75, 0.375, 0.25, 0.625, 0.25, 0.625, 0.5, 0.375, 0.5, 0.375, 0.75, 0.625, 0.75, 0.625, 1.0, 0.375, 1.0, 0.125, 0.5, 0.375, 0.5, 0.375, 0.75, 0.625, 0.5, 0.875, 0.75, 0.625, 0.75, 0.375, 0.25, 0.625, 0.25, 0.625, 0.5, 0.375, 0.5, 0.375, 0.75, 0.625, 0.75, 0.625, 1.0, 0.375, 1.0, 0.125, 0.5, 0.375, 0.5, 0.375, 0.75, 0.625, 0.5, 0.875, 0.75, 0.625, 0.75, 0.375, 0.25, 0.625, 0.25, 0.625, 0.5, 0.375, 0.5, 0.375, 0.75, 0.625, 0.75, 0.625, 1.0, 0.375, 1.0, 0.125, 0.5, 0.375, 0.5, 0.375, 0.75, 0.625, 0.5, 0.875, 0.75, 0.625, 0.75, 0.375, 0.25, 0.625, 0.25, 0.625, 0.5, 0.375, 0.5, 0.375, 0.75, 0.625, 0.75, 0.625, 1.0, 0.375, 1.0, 0.125, 0.5, 0.375, 0.5, 0.375, 0.75, 0.625, 0.5, 0.875, 0.75, 0.625, 0.75, 0.375, 0.25, 0.625, 0.25, 0.625, 0.5, 0.375, 0.5, 0.375, 0.75, 0.625, 0.75, 0.625, 1.0, 0.375, 1.0, 0.125, 0.5, 0.375, 0.5, 0.375, 0.75, 0.625, 0.5, 0.875, 0.75, 0.625, 0.75, 0.375, 0.25, 0.625, 0.25, 0.625, 0.5, 0.375, 0.5, 0.375, 0.75, 0.625, 0.75, 0.625, 1.0, 0.375, 1.0, 0.125, 0.5, 0.375, 0.5, 0.375, 0.75, 0.625, 0.5, 0.875, 0.75, 0.625, 0.75, 0.375, 0.25, 0.625, 0.25, 0.625, 0.5, 0.375, 0.5, 0.375, 0.75, 0.625, 0.75, 0.625, 1.0, 0.375, 1.0, 0.125, 0.5, 0.375, 0.5, 0.375, 0.75, 0.625, 0.5, 0.875, 0.75, 0.625, 0.75, 0.375, 0.25, 0.625, 0.25, 0.625, 0.5, 0.375, 0.5, 0.375, 0.75, 0.625, 0.75, 0.625, 1.0, 0.375, 1.0, 0.125, 0.5, 0.375, 0.5, 0.375, 0.75, 0.625, 0.5, 0.875, 0.75, 0.625, 0.75, 0.375, 0.25, 0.625, 0.25, 0.625, 0.5, 0.375, 0.5, 0.375, 0.75, 0.625, 0.75, 0.625, 1.0, 0.375, 1.0, 0.125, 0.5, 0.375, 0.5, 0.375, 0.75, 0.625, 0.5, 0.875, 0.75, 0.625, 0.75, 0.375, 0.25, 0.625, 0.25, 0.625, 0.5, 0.375, 0.5, 0.375, 0.75, 0.625, 0.75, 0.625, 1.0, 0.375, 1.0, 0.125, 0.5, 0.375, 0.5, 0.375, 0.75, 0.625, 0.5, 0.875, 0.75, 0.625, 0.75, 0.375, 0.25, 0.625, 0.25, 0.625, 0.5, 0.375, 0.5, 0.375, 0.75, 0.625, 0.75, 0.625, 1.0, 0.375, 1.0, 0.125, 0.5, 0.375, 0.5, 0.375, 0.75, 0.625, 0.5, 0.875, 0.75, 0.625, 0.75, 0.375, 0.25, 0.625, 0.25, 0.625, 0.5, 0.375, 0.5, 0.375, 0.75, 0.625, 0.75, 0.625, 1.0, 0.375, 1.0, 0.125, 0.5, 0.375, 0.5, 0.375, 0.75, 0.625, 0.5, 0.875, 0.75, 0.625, 0.75, 0.375, 0.25, 0.625, 0.25, 0.625, 0.5, 0.375, 0.5, 0.375, 0.75, 0.625, 0.75, 0.625, 1.0, 0.375, 1.0, 0.125, 0.5, 0.375, 0.5, 0.375, 0.75, 0.625, 0.5, 0.875, 0.75, 0.625, 0.75, 0.375, 0.25, 0.625, 0.25, 0.625, 0.5, 0.375, 0.5, 0.375, 0.75, 0.625, 0.75, 0.625, 1.0, 0.375, 1.0, 0.125, 0.5, 0.375, 0.5, 0.375, 0.75, 0.625, 0.5, 0.875, 0.75, 0.625, 0.75, 0.375, 0.25, 0.625, 0.25, 0.625, 0.5, 0.375, 0.5, 0.375, 0.75, 0.625, 0.75, 0.625, 1.0, 0.375, 1.0, 0.125, 0.5, 0.375, 0.5, 0.375, 0.75, 0.625, 0.5, 0.875, 0.75, 0.625, 0.75, 0.375, 0.25, 0.625, 0.25, 0.625, 0.5, 0.375, 0.5, 0.375, 0.75, 0.625, 0.75, 0.625, 1.0, 0.375, 1.0, 0.125, 0.5, 0.375, 0.5, 0.375, 0.75, 0.625, 0.5, 0.875, 0.75, 0.625, 0.75, 0.375, 0.25, 0.625, 0.25, 0.625, 0.5, 0.375, 0.5, 0.375, 0.75, 0.625, 0.75, 0.625, 1.0, 0.375, 1.0, 0.125, 0.5, 0.375, 0.5, 0.375, 0.75, 0.625, 0.5, 0.875, 0.75, 0.625, 0.75, 0.375, 0.25, 0.625, 0.25, 0.625, 0.5, 0.375, 0.5, 0.375, 0.75, 0.625, 0.75, 0.625, 1.0, 0.375, 1.0, 0.125, 0.5, 0.375, 0.5, 0.375, 0.75, 0.625, 0.5, 0.875, 0.75, 0.625, 0.75, 0.375, 0.25, 0.625, 0.25, 0.625, 0.5, 0.375, 0.5, 0.375, 0.75, 0.625, 0.75, 0.625, 1.0, 0.375, 1.0, 0.125, 0.5, 0.375, 0.5, 0.375, 0.75, 0.625, 0.5, 0.875, 0.75, 0.625, 0.75, 0.375, 0.25, 0.625, 0.25, 0.625, 0.5, 0.375, 0.5, 0.375, 0.75, 0.625, 0.75, 0.625, 1.0, 0.375, 1.0, 0.125, 0.5, 0.375, 0.5, 0.375, 0.75, 0.625, 0.5, 0.875, 0.75, 0.625, 0.75, 0.375, 0.25, 0.625, 0.25, 0.625, 0.5, 0.375, 0.5, 0.375, 0.75, 0.625, 0.75, 0.625, 1.0, 0.375, 1.0, 0.125, 0.5, 0.375, 0.5, 0.375, 0.75, 0.625, 0.5, 0.875, 0.75, 0.625, 0.75, 0.375, 0.25, 0.625, 0.25, 0.625, 0.5, 0.375, 0.5, 0.375, 0.75, 0.625, 0.75, 0.625, 1.0, 0.375, 1.0, 0.125, 0.5, 0.375, 0.5, 0.375, 0.75, 0.625, 0.5, 0.875, 0.75, 0.625, 0.75, 0.375, 0.25, 0.625, 0.25, 0.625, 0.5, 0.375, 0.5, 0.375, 0.75, 0.625, 0.75, 0.625, 1.0, 0.375, 1.0, 0.125, 0.5, 0.375, 0.5, 0.375, 0.75, 0.625, 0.5, 0.875, 0.75, 0.625, 0.75, 0.375, 0.25, 0.625, 0.25, 0.625, 0.5, 0.375, 0.5, 0.375, 0.75, 0.625, 0.75, 0.625, 1.0, 0.375, 1.0, 0.125, 0.5, 0.375, 0.5, 0.375, 0.75, 0.625, 0.5, 0.875, 0.75, 0.625, 0.75, 0.375, 0.25, 0.625, 0.25, 0.625, 0.5, 0.375, 0.5, 0.375, 0.75, 0.625, 0.75, 0.625, 1.0, 0.375, 1.0, 0.125, 0.5, 0.375, 0.5, 0.375, 0.75, 0.625, 0.5, 0.875, 0.75, 0.625, 0.75, 0.375, 0.25, 0.625, 0.25, 0.625, 0.5, 0.375, 0.5, 0.375, 0.75, 0.625, 0.75, 0.625, 1.0, 0.375, 1.0, 0.125, 0.5, 0.375, 0.5, 0.375, 0.75, 0.625, 0.5, 0.875, 0.75, 0.625, 0.75, 0.375, 0.25, 0.625, 0.25, 0.625, 0.5, 0.375, 0.5, 0.375, 0.75, 0.625, 0.75, 0.625, 1.0, 0.375, 1.0, 0.125, 0.5, 0.375, 0.5, 0.375, 0.75, 0.625, 0.5, 0.875, 0.75, 0.625, 0.75, 0.375, 0.25, 0.625, 0.25, 0.625, 0.5, 0.375, 0.5, 0.375, 0.75, 0.625, 0.75, 0.625, 1.0, 0.375, 1.0, 0.125, 0.5, 0.375, 0.5, 0.375, 0.75, 0.625, 0.5, 0.875, 0.75, 0.625, 0.75, 0.375, 0.25, 0.625, 0.25, 0.625, 0.5, 0.375, 0.5, 0.375, 0.75, 0.625, 0.75, 0.625, 1.0, 0.375, 1.0, 0.125, 0.5, 0.375, 0.5, 0.375, 0.75, 0.625, 0.5, 0.875, 0.75, 0.625, 0.75, 0.375, 0.25, 0.625, 0.25, 0.625, 0.5, 0.375, 0.5, 0.375, 0.75, 0.625, 0.75, 0.625, 1.0, 0.375, 1.0, 0.125, 0.5, 0.375, 0.5, 0.375, 0.75, 0.625, 0.5, 0.875, 0.75, 0.625, 0.75, 0.375, 0.25, 0.625, 0.25, 0.625, 0.5, 0.375, 0.5, 0.375, 0.75, 0.625, 0.75, 0.625, 1.0, 0.375, 1.0, 0.125, 0.5, 0.375, 0.5, 0.375, 0.75, 0.625, 0.5, 0.875, 0.75, 0.625, 0.75, 0.375, 0.25, 0.625, 0.25, 0.625, 0.5, 0.375, 0.5, 0.375, 0.75, 0.625, 0.75, 0.625, 1.0, 0.375, 1.0, 0.125, 0.5, 0.375, 0.5, 0.375, 0.75, 0.625, 0.5, 0.875, 0.75, 0.625, 0.75, 0.375, 0.25, 0.625, 0.25, 0.625, 0.5, 0.375, 0.5, 0.375, 0.75, 0.625, 0.75, 0.625, 1.0, 0.375, 1.0, 0.125, 0.5, 0.375, 0.5, 0.375, 0.75, 0.625, 0.5, 0.875, 0.75, 0.625, 0.75, 0.375, 0.25, 0.625, 0.25, 0.625, 0.5, 0.375, 0.5, 0.375, 0.75, 0.625, 0.75, 0.625, 1.0, 0.375, 1.0, 0.125, 0.5, 0.375, 0.5, 0.375, 0.75, 0.625, 0.5, 0.875, 0.75, 0.625, 0.75, 0.375, 0.25, 0.625, 0.25, 0.625, 0.5, 0.375, 0.5, 0.375, 0.75, 0.625, 0.75, 0.625, 1.0, 0.375, 1.0, 0.125, 0.5, 0.375, 0.5, 0.375, 0.75, 0.625, 0.5, 0.875, 0.75, 0.625, 0.75])
me_cube_004.update()
arm_metarig = bpy.data.armatures.new('metarig')  # bones are not reproduced

# ---- objects
ob_metarig = bpy.data.objects.new('metarig', arm_metarig)
ob_scie = bpy.data.objects.new('Scie', me_cube_004)

# ---- transforms, parenting, visibility, modifiers, constraints
ob_metarig.location = (0.0, 0.0, 0.0)
ob_metarig.scale = (1.0, 1.0, 0.858)
ob_scie.location = (0.8983, 0.0, 0.0)
ob_scie.scale = (-0.009031, -0.009031, -0.009031)

# ---- collection membership
col_collection.objects.link(ob_metarig)
col_collection.objects.link(ob_scie)

# ---- scene / render settings (as saved in the file)
scene.frame_start = 1; scene.frame_end = 250; scene.frame_set(1)
scene.render.engine = 'BLENDER_EEVEE_NEXT'
scene.cycles.sampling_pattern = 'TABULATED_SOBOL'
bpy.context.view_layer.update()

# ---- added for rendering (the .blend has no active camera and no usable light): camera, sun
cam_auto = bpy.data.cameras.new('AutoCamera')
cam_auto.lens = 50.0
cam_auto.sensor_width = 36.0
cam_auto.clip_end = 1000.0
ob_auto_camera = bpy.data.objects.new('AutoCamera', cam_auto)
scene.collection.objects.link(ob_auto_camera)
ob_auto_camera.location = (1.8007, -1.12633, 0.750884)
ob_auto_camera.rotation_euler = (1.09748, -7.21219e-08, 0.694738)
scene.camera = ob_auto_camera
light_auto_sun = bpy.data.lights.new('AutoSun', 'SUN')
light_auto_sun.energy = 3.0
light_auto_sun.angle = 0.0523599
ob_auto_sun = bpy.data.objects.new('AutoSun', light_auto_sun)
scene.collection.objects.link(ob_auto_sun)
ob_auto_sun.rotation_euler = (0.872665, 0.174533, 0.523599)
bpy.context.view_layer.update()

